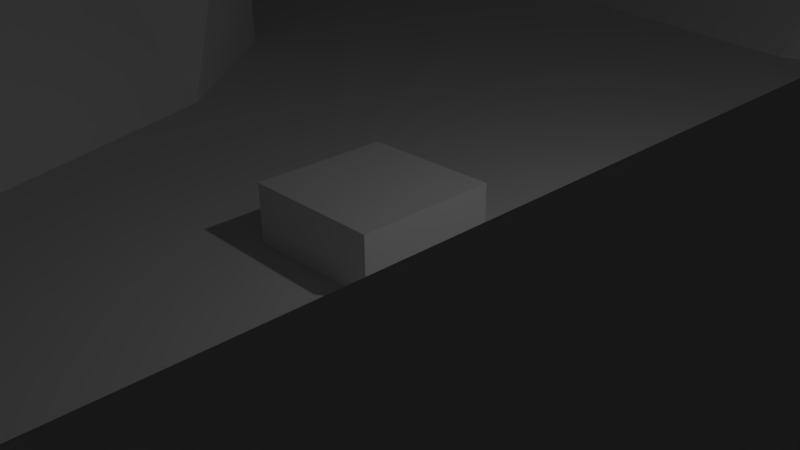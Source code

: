 # Source: Bulbasaur_NoEyesSTL.blend  (saved by Blender 2.77.0; exported with 4.5.12 LTS)
import bpy
from mathutils import Matrix  # noqa: F401  (used for matrix-valued properties, if any)

bpy.ops.wm.read_factory_settings(use_empty=True)
scene = bpy.context.scene
scene.name = 'Scene'

# ---- collections
col_collection_1 = bpy.data.collections.new('Collection 1'); scene.collection.children.link(col_collection_1)

# ---- materials (node trees are filled in below, after node groups)
mat_material = bpy.data.materials.new('Material')
mat_material.alpha_threshold = 0.0
mat_material.use_transparent_shadow = False
mat_material.roughness = 0.5
mat_material.line_color = (0.0, 0.0, 0.0, 1.0)

# ---- material node trees

# ---- world
world_world = bpy.data.worlds.new('World'); scene.world = world_world
world_world.color = (0.05088, 0.05088, 0.05088)
world_world.use_sun_shadow = False
world_world.sun_shadow_jitter_overblur = 0.0
world_world.cycles.sampling_method = 'MANUAL'

# ---- cameras
cam_camera = bpy.data.cameras.new('Camera')
cam_camera.clip_end = 100.0
cam_camera.lens = 35.0
cam_camera.sensor_width = 32.0
cam_camera.sensor_height = 18.0
cam_camera.ortho_scale = 7.314
cam_camera.dof.focus_distance = 0.0
cam_camera.dof.aperture_fstop = 128.0

# ---- lights
light_lamp = bpy.data.lights.new('Lamp', 'POINT')
light_lamp.transmission_factor = 0.0
light_lamp.cutoff_distance = 30.0
light_lamp.energy = 100.0
light_lamp.shadow_buffer_clip_start = 1.001
light_lamp.shadow_soft_size = 0.1
light_lamp.shadow_maximum_resolution = 0.006
light_lamp.use_absolute_resolution = True

# ---- meshes
me_bulbasaur_starter_1gen_flowalistik = bpy.data.meshes.new('bulbasaur starter 1gen flowalistik')
me_bulbasaur_starter_1gen_flowalistik.from_pydata([(-3.065, -11.03, -4.366e-10), (-1.221, -9.941, -4.366e-10), (-0.9817, -7.008, -4.366e-10), (-4.05, -8.279, 0.0), (-0.387, -11.7, -4.366e-10), (0.2608, -9.915, -4.366e-10), (1.885, -11.16, -5.821e-10), (-5.832, -1.957, 0.0), (2.008, -6.017, -5.821e-10), (-3.26, -0.738, -4.366e-10), (-5.344, 1.743, 8.636), (-9.184, -0.8931, 6.07), (-7.74, -8.121, 7.315), (-5.16, -0.9405, 9.987), (-4.729, -5.755, 11.96), (-3.003, -9.484, 1.722), (-1.213, -9.256, 1.77), (0.2582, -9.116, 1.793), (1.124, -9.034, 1.806), (-3.882, -10.19, 6.863), (-1.21, -9.984, 6.832), (-0.4217, -9.907, 6.827), (0.2325, -9.843, 6.823), (1.825, -9.656, 6.845), (1.98, -6.048, 3.212), (-6.934, 1.761, 15.24), (-7.114, -7.138, 17.38), (-2.825, -0.441, 21.68), (-4.878, -4.075, 24.98), (7.106, -11.01, 5.821), (-7.166, 9.041, 10.79), (-3.171, 6.967, 17.59), (-0.4447, 0.279, 24.43), (-2.212, 16.22, 13.8), (7.106, -0.971, 25.1), (7.106, -4.91, 28.11), (-9.777, 13.33, 8.897), (-3.54, 17.84, 9.352), (7.106, 20.24, 8.717), (7.106, 18.1, 11.98), (-2.673, 18.89, 17.15), (-6.834, 9.528, 21.66), (7.106, 21.72, 16.05), (-2.231, 1.276, 26.4), (7.106, -1.254, 27.71), (-2.439, 20.13, 21.45), (-6.111, 11.88, 25.53), (7.106, 23.39, 19.82), (-1.619, 2.609, 29.36), (7.106, 0.5864, 31.54), (4.575, 18.65, 32.5), (3.674, 16.67, 33.65), (7.106, 19.46, 32.17), (4.834, 14.88, 34.71), (7.106, 13.79, 35.19), (7.106, 16.31, 32.72), (-9.901, 5.201, 5.299), (-5.319, 3.684, 1.954), (-6.043, 4.091, 1.982), (-7.14, 4.71, 2.02), (-8.238, 5.329, 2.057), (-9.132, 5.853, 2.025), (-7.618, 3.239, -5.821e-10), (-8.096, 5.275, -5.821e-10), (-4.902, 2.488, -4.366e-10), (-5.77, 4.235, -4.366e-10), (-10.11, 4.538, -4.366e-10), (-8.142, 10.91, -1.164e-09), (-2.085, 6.858, -4.366e-10), (-2.41, 7.0, 4.941), (-0.6352, 16.02, -4.366e-10), (7.106, -5.86, -7.276e-10), (4.3, -5.87, -5.821e-10), (0.8791, 3.472, -5.821e-10), (7.106, 13.92, -4.366e-10), (7.106, 20.31, 5.999), (4.313, 19.78, 4.784), (-3.398, -15.1, 13.78), (3.497, -18.07, 14.28), (-4.106, -14.62, 16.39), (3.659, -17.97, 16.72), (7.106, -14.25, 26.19), (-2.469, -9.88, 25.85), (1.116, -6.643, 28.84), (7.106, -6.643, 29.57), (-3.461, -4.68, 30.6), (1.908, -13.96, 22.37), (-1.081, -12.26, 22.85), (-2.022, -14.75, 17.75), (1.744, -16.54, 17.74), (7.106, -18.66, 14.44), (-5.272, -6.323, 30.6), (-2.46, -6.7, 30.6), (17.28, -11.03, -4.366e-10), (18.26, -8.279, 0.0), (15.19, -7.008, -4.366e-10), (15.43, -9.941, -4.366e-10), (14.6, -11.7, -4.366e-10), (13.95, -9.915, -4.366e-10), (12.33, -11.16, -5.821e-10), (20.04, -1.957, 0.0), (12.2, -6.017, -5.821e-10), (17.47, -0.738, -4.366e-10), (23.39, -0.8931, 6.07), (19.55, 1.743, 8.636), (21.95, -8.121, 7.315), (18.94, -5.755, 11.96), (19.37, -0.9405, 9.987), (17.21, -9.484, 1.722), (15.42, -9.256, 1.77), (13.95, -9.116, 1.793), (13.09, -9.034, 1.806), (15.42, -9.984, 6.832), (18.09, -10.19, 6.863), (14.63, -9.907, 6.827), (13.98, -9.843, 6.823), (12.39, -9.656, 6.845), (12.23, -6.048, 3.212), (21.33, -7.138, 17.38), (21.14, 1.761, 15.24), (19.09, -4.075, 24.98), (17.04, -0.441, 21.68), (21.38, 9.041, 10.79), (14.66, 0.279, 24.43), (17.38, 6.967, 17.59), (16.42, 16.22, 13.8), (17.75, 17.84, 9.352), (23.99, 13.33, 8.897), (21.05, 9.528, 21.66), (16.88, 18.89, 17.15), (16.44, 1.276, 26.4), (20.32, 11.88, 25.53), (16.65, 20.13, 21.45), (15.83, 2.609, 29.36), (10.54, 16.67, 33.65), (9.636, 18.65, 32.5), (9.377, 14.88, 34.71), (24.11, 5.201, 5.299), (23.34, 5.853, 2.025), (22.45, 5.329, 2.057), (21.35, 4.71, 2.02), (20.25, 4.091, 1.982), (19.53, 3.684, 1.954), (22.31, 5.275, -5.821e-10), (21.83, 3.239, -5.821e-10), (19.98, 4.235, -4.366e-10), (19.11, 2.488, -4.366e-10), (24.32, 4.538, -4.366e-10), (22.35, 10.91, -1.164e-09), (16.3, 6.858, -4.366e-10), (16.62, 7.0, 4.941), (14.85, 16.02, -4.366e-10), (9.911, -5.87, -5.821e-10), (13.33, 3.472, -5.821e-10), (9.899, 19.78, 4.784), (10.71, -18.07, 14.28), (17.61, -15.1, 13.78), (10.55, -17.97, 16.72), (18.32, -14.62, 16.39), (13.09, -6.643, 28.84), (16.68, -9.88, 25.85), (17.67, -4.68, 30.6), (15.29, -12.26, 22.85), (12.3, -13.96, 22.37), (12.47, -16.54, 17.74), (16.23, -14.75, 17.75), (19.48, -6.323, 30.6), (16.67, -6.7, 30.6)], [], [(0, 2, 1), (2, 0, 3), (1, 2, 4), (4, 2, 5), (2, 6, 5), (7, 2, 3), (2, 8, 6), (7, 9, 2), (9, 8, 2), (7, 10, 9), (10, 7, 11), (3, 11, 7), (11, 3, 12), (12, 13, 11), (13, 12, 14), (0, 15, 3), (1, 15, 0), (15, 1, 16), (4, 16, 1), (16, 4, 17), (5, 17, 4), (6, 17, 5), (17, 6, 18), (16, 19, 15), (19, 16, 20), (17, 20, 16), (20, 17, 21), (17, 22, 21), (18, 22, 17), (22, 18, 23), (20, 14, 19), (21, 14, 20), (22, 14, 21), (23, 14, 22), (12, 15, 19), (15, 12, 3), (19, 14, 12), (8, 18, 6), (18, 8, 24), (9, 24, 8), (24, 9, 10), (18, 24, 23), (11, 13, 10), (14, 25, 13), (25, 14, 26), (26, 27, 25), (27, 26, 28), (24, 29, 23), (13, 30, 10), (30, 13, 25), (27, 31, 25), (31, 27, 32), (25, 33, 30), (33, 25, 31), (27, 34, 32), (34, 27, 35), (33, 36, 30), (36, 33, 37), (33, 38, 37), (38, 33, 39), (31, 40, 33), (40, 31, 41), (33, 42, 39), (42, 33, 40), (32, 41, 31), (41, 32, 43), (34, 43, 32), (43, 34, 44), (41, 45, 40), (45, 41, 46), (40, 47, 42), (47, 40, 45), (43, 46, 41), (46, 43, 48), (44, 48, 43), (48, 44, 49), (46, 50, 45), (50, 46, 51), (45, 52, 47), (52, 45, 50), (48, 51, 46), (51, 48, 53), (49, 53, 48), (53, 49, 54), (51, 55, 50), (50, 55, 52), (53, 55, 51), (54, 55, 53), (30, 56, 10), (56, 30, 36), (56, 57, 10), (56, 58, 57), (56, 59, 58), (56, 60, 59), (56, 61, 60), (59, 63, 62), (63, 59, 60), (57, 65, 64), (65, 57, 58), (58, 62, 65), (62, 58, 59), (66, 60, 61), (60, 66, 63), (61, 67, 66), (61, 36, 67), (36, 61, 56), (64, 68, 57), (68, 10, 57), (10, 68, 69), (68, 67, 70), (65, 68, 64), (68, 65, 67), (65, 63, 67), (63, 65, 62), (66, 67, 63), (24, 71, 29), (71, 24, 72), (10, 72, 24), (72, 10, 73), (70, 75, 74), (75, 70, 76), (38, 76, 37), (76, 38, 75), (73, 69, 68), (69, 73, 10), (36, 70, 67), (70, 36, 37), (37, 76, 70), (68, 74, 73), (74, 68, 70), (73, 71, 72), (71, 73, 74), (29, 77, 23), (77, 29, 78), (78, 79, 77), (79, 78, 80), (81, 83, 82), (83, 81, 84), (35, 83, 84), (83, 35, 27), (82, 26, 79), (26, 82, 28), (27, 85, 83), (85, 27, 28), (26, 77, 79), (77, 26, 14), (81, 87, 86), (87, 81, 82), (79, 89, 88), (89, 79, 80), (81, 89, 80), (89, 81, 86), (79, 87, 82), (87, 79, 88), (164, 165, 162, 163), (88, 89, 86, 87), (80, 90, 81), (78, 29, 90), (78, 90, 80), (85, 28, 91), (91, 28, 82), (14, 23, 77), (83, 92, 82), (92, 83, 85), (91, 82, 92), (92, 85, 91), (93, 95, 94), (95, 93, 96), (96, 97, 95), (97, 98, 95), (95, 98, 99), (100, 94, 95), (95, 99, 101), (100, 95, 102), (102, 95, 101), (100, 104, 103), (104, 100, 102), (94, 103, 105), (103, 94, 100), (105, 107, 106), (107, 105, 103), (93, 94, 108), (96, 108, 109), (108, 96, 93), (97, 109, 110), (109, 97, 96), (98, 97, 110), (99, 110, 111), (110, 99, 98), (109, 113, 112), (113, 109, 108), (110, 112, 114), (112, 110, 109), (110, 114, 115), (111, 115, 116), (115, 111, 110), (112, 113, 106), (114, 112, 106), (115, 114, 106), (116, 115, 106), (105, 108, 94), (108, 105, 113), (113, 105, 106), (101, 111, 117), (111, 101, 99), (102, 117, 104), (117, 102, 101), (111, 116, 117), (103, 104, 107), (106, 119, 118), (119, 106, 107), (118, 121, 120), (121, 118, 119), (117, 116, 29), (107, 122, 119), (122, 107, 104), (121, 124, 123), (124, 121, 119), (119, 125, 124), (125, 119, 122), (121, 34, 35), (34, 121, 123), (125, 127, 126), (127, 125, 122), (125, 38, 39), (38, 125, 126), (124, 129, 128), (129, 124, 125), (125, 42, 129), (42, 125, 39), (123, 128, 130), (128, 123, 124), (34, 130, 44), (130, 34, 123), (128, 132, 131), (132, 128, 129), (129, 47, 132), (47, 129, 42), (130, 131, 133), (131, 130, 128), (44, 133, 49), (133, 44, 130), (131, 135, 134), (135, 131, 132), (132, 52, 135), (52, 132, 47), (133, 134, 136), (134, 133, 131), (49, 136, 54), (136, 49, 133), (134, 135, 55), (135, 52, 55), (136, 134, 55), (54, 136, 55), (122, 137, 127), (137, 122, 104), (137, 139, 138), (137, 140, 139), (137, 141, 140), (137, 142, 141), (137, 104, 142), (140, 143, 139), (143, 140, 144), (142, 145, 141), (145, 142, 146), (141, 144, 140), (144, 141, 145), (147, 139, 143), (139, 147, 138), (138, 147, 148), (138, 127, 137), (127, 138, 148), (146, 142, 149), (149, 104, 150), (104, 149, 142), (149, 151, 148), (145, 149, 148), (149, 145, 146), (145, 143, 144), (143, 145, 148), (147, 143, 148), (117, 71, 152), (71, 117, 29), (104, 152, 153), (152, 104, 117), (151, 75, 154), (75, 151, 74), (38, 154, 75), (154, 38, 126), (153, 150, 104), (150, 153, 149), (127, 151, 126), (151, 127, 148), (126, 151, 154), (149, 74, 151), (74, 149, 153), (153, 71, 74), (71, 153, 152), (29, 156, 155), (156, 29, 116), (155, 158, 157), (158, 155, 156), (81, 159, 84), (159, 81, 160), (35, 159, 121), (159, 35, 84), (160, 118, 120), (118, 160, 158), (121, 161, 120), (161, 121, 159), (118, 156, 106), (156, 118, 158), (81, 162, 160), (162, 81, 163), (158, 164, 157), (164, 158, 165), (81, 164, 163), (164, 81, 157), (158, 162, 165), (162, 158, 160), (157, 81, 90), (155, 90, 29), (155, 157, 90), (161, 166, 120), (166, 160, 120), (106, 156, 116), (159, 167, 161), (167, 159, 160), (166, 167, 160), (167, 166, 161)])
me_bulbasaur_starter_1gen_flowalistik.use_remesh_preserve_volume = False
me_bulbasaur_starter_1gen_flowalistik.use_remesh_preserve_attributes = False
me_bulbasaur_starter_1gen_flowalistik.use_mirror_vertex_groups = False
me_bulbasaur_starter_1gen_flowalistik.update()
me_cube = bpy.data.meshes.new('Cube')
me_cube.from_pydata([(1.0, 1.0, -1.0), (1.0, -1.0, -1.0), (-1.0, -1.0, -1.0), (-1.0, 1.0, -1.0), (1.0, 1.0, 1.0), (1.0, -1.0, 1.0), (-1.0, -1.0, 1.0), (-1.0, 1.0, 1.0)], [], [(0, 1, 2, 3), (4, 7, 6, 5), (0, 4, 5, 1), (1, 5, 6, 2), (2, 6, 7, 3), (4, 0, 3, 7)])
me_cube.materials.append(mat_material)
me_cube.use_remesh_preserve_volume = False
me_cube.use_remesh_preserve_attributes = False
me_cube.use_mirror_vertex_groups = False
me_cube.update()

# ---- objects
ob_bulbasaur_starter_1gen_flowalistik = bpy.data.objects.new('bulbasaur starter 1gen flowalistik', me_bulbasaur_starter_1gen_flowalistik)
ob_cube = bpy.data.objects.new('Cube', me_cube)
ob_lamp = bpy.data.objects.new('Lamp', light_lamp)
ob_camera = bpy.data.objects.new('Camera', cam_camera)

# ---- transforms, parenting, visibility, modifiers, constraints
ob_bulbasaur_starter_1gen_flowalistik.location = (-7.398, -2.062, 0.1624)
ob_bulbasaur_starter_1gen_flowalistik.lineart.crease_threshold = 0.0
ob_cube.location = (0.0, 0.0, 0.0)
ob_cube.lock_rotations_4d = False
ob_cube.empty_display_type = 'ARROWS'
ob_cube.lineart.crease_threshold = 0.0
ob_lamp.location = (4.076, 1.005, 5.904)
ob_lamp.rotation_euler = (0.6503, 0.05522, 1.866)
ob_lamp.lock_rotations_4d = False
ob_lamp.empty_display_type = 'ARROWS'
ob_lamp.color = (0.0, 0.0, 0.0, 0.0)
ob_lamp.lineart.crease_threshold = 0.0
ob_camera.location = (7.481, -6.508, 5.344)
ob_camera.rotation_euler = (1.109, 0.01082, 0.8149)
ob_camera.lock_rotations_4d = False
ob_camera.empty_display_type = 'ARROWS'
ob_camera.color = (0.0, 0.0, 0.0, 0.0)
ob_camera.display_type = 'WIRE'
ob_camera.lineart.crease_threshold = 0.0

# ---- collection membership
col_collection_1.objects.link(ob_bulbasaur_starter_1gen_flowalistik)
col_collection_1.objects.link(ob_cube)
col_collection_1.objects.link(ob_lamp)
col_collection_1.objects.link(ob_camera)

# ---- scene / render settings (as saved in the file)
scene.camera = ob_camera
scene.frame_start = 1; scene.frame_end = 250; scene.frame_set(1)
scene.render.engine = 'BLENDER_EEVEE_NEXT'
scene.render.resolution_percentage = 50
scene.render.dither_intensity = 0.0
scene.cycles.use_denoising = False
scene.cycles.samples = 128
scene.cycles.sampling_pattern = 'TABULATED_SOBOL'
scene.cycles.light_sampling_threshold = 0.0
scene.cycles.use_adaptive_sampling = False
scene.cycles.use_light_tree = False
scene.cycles.blur_glossy = 0.0
scene.cycles.sample_clamp_indirect = 0.0
scene.view_settings.view_transform = 'Standard'
bpy.context.view_layer.update()
